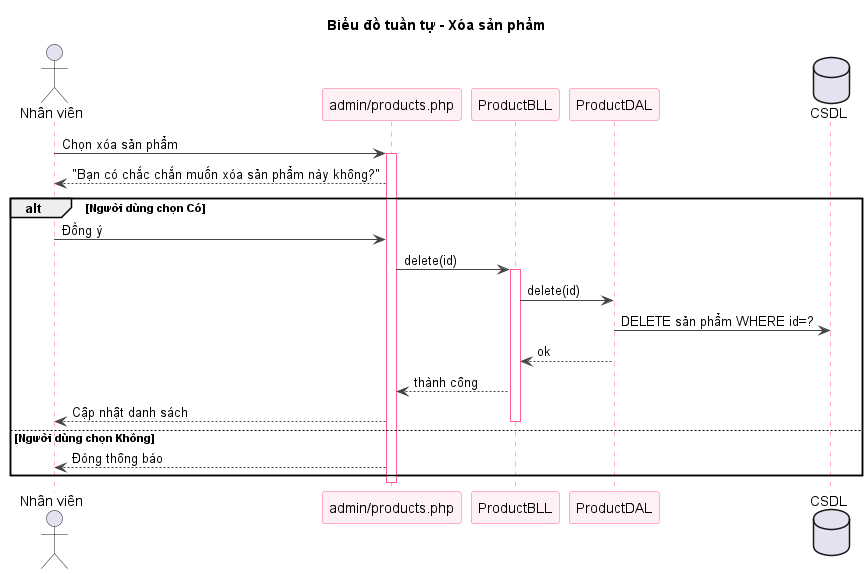

The diagram above was rendered by PlantUML. Its source (embedded in the PNG):
@startuml sq-48-delete-sanpham
title Biểu đồ tuần tự - Xóa sản phẩm
skinparam shadowing false
skinparam sequence {
  ArrowColor #444444
  LifeLineBorderColor #FF5E8E
  ParticipantBorderColor #FF5E8E
  ParticipantBackgroundColor #FFF0F3
}
actor "Nhân viên" as U
participant "admin/products.php" as V
participant "ProductBLL" as B
participant "ProductDAL" as D
database "CSDL" as DB
U -> V : Chọn xóa sản phẩm
activate V
V --> U : "Bạn có chắc chắn muốn xóa sản phẩm này không?"
alt Người dùng chọn Có
  U -> V : Đồng ý
  V -> B : delete(id)
  activate B
  B -> D : delete(id)
  D -> DB : DELETE sản phẩm WHERE id=?
  D --> B : ok
  B --> V : thành công
  V --> U : Cập nhật danh sách
  deactivate B
else Người dùng chọn Không
  V --> U : Đóng thông báo
end
deactivate V

@enduml